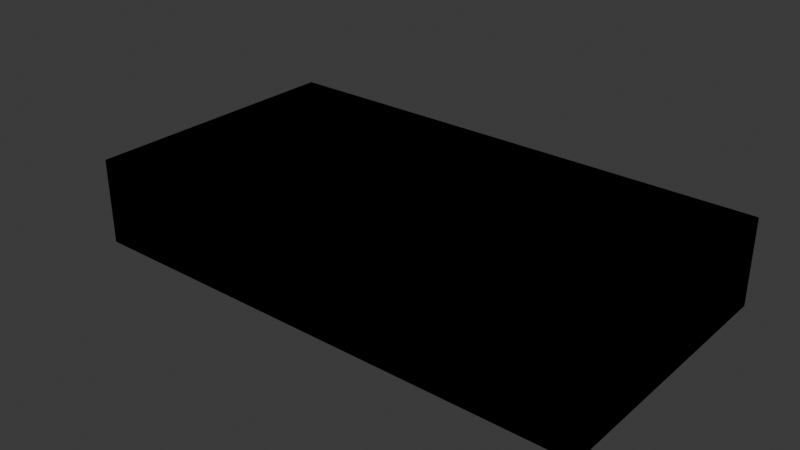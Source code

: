 # Source: bunker.blend  (saved by Blender 5.1.29; exported with 4.5.12 LTS)
import bpy
from mathutils import Matrix  # noqa: F401  (used for matrix-valued properties, if any)

bpy.ops.wm.read_factory_settings(use_empty=True)
scene = bpy.context.scene
scene.name = 'Scene'

# ---- collections
col_collection = bpy.data.collections.new('Collection'); scene.collection.children.link(col_collection)

# ---- materials (node trees are filled in below, after node groups)
mat_material_003 = bpy.data.materials.new('Material.003')
mat_material_003.diffuse_color = (0.3427, 0.3427, 0.3427, 1.0)
mat_material_004 = bpy.data.materials.new('Material.004')
mat_material_004.diffuse_color = (0.3427, 0.3427, 0.3427, 1.0)
mat_material_006 = bpy.data.materials.new('Material.006')
mat_material_006.diffuse_color = (0.3427, 0.3427, 0.3427, 1.0)
mat_material_005 = bpy.data.materials.new('Material.005')
mat_material_005.diffuse_color = (0.3427, 0.3427, 0.3427, 1.0)

# ---- material node trees
mat_material_003.use_nodes = True; mat_material_003.node_tree.nodes.clear()
_N = mat_material_003.node_tree.nodes; _L = mat_material_003.node_tree.links
n0 = _N.new('ShaderNodeBsdfPrincipled'); n0.name = 'Principled BSDF'; n0.location = (10, 300)
n0.inputs[0].default_value = (0.3427, 0.3427, 0.3427, 1.0)
n0.inputs[2].default_value = 0.7462
n1 = _N.new('ShaderNodeOutputMaterial'); n1.name = 'Material Output'; n1.location = (300, 300)
_L.new(n0.outputs[0], n1.inputs[0])
n1.is_active_output = True
mat_material_004.use_nodes = True; mat_material_004.node_tree.nodes.clear()
_N = mat_material_004.node_tree.nodes; _L = mat_material_004.node_tree.links
n0 = _N.new('ShaderNodeBsdfPrincipled'); n0.name = 'Principled BSDF'; n0.location = (10, 300)
n0.inputs[0].default_value = (0.3427, 0.3427, 0.3427, 1.0)
n0.inputs[2].default_value = 0.7462
n1 = _N.new('ShaderNodeOutputMaterial'); n1.name = 'Material Output'; n1.location = (300, 300)
_L.new(n0.outputs[0], n1.inputs[0])
n1.is_active_output = True
mat_material_006.use_nodes = True; mat_material_006.node_tree.nodes.clear()
_N = mat_material_006.node_tree.nodes; _L = mat_material_006.node_tree.links
n0 = _N.new('ShaderNodeBsdfPrincipled'); n0.name = 'Principled BSDF'; n0.location = (10, 300)
n0.inputs[0].default_value = (0.3427, 0.3427, 0.3427, 1.0)
n0.inputs[2].default_value = 0.7462
n1 = _N.new('ShaderNodeOutputMaterial'); n1.name = 'Material Output'; n1.location = (300, 300)
_L.new(n0.outputs[0], n1.inputs[0])
n1.is_active_output = True
mat_material_005.use_nodes = True; mat_material_005.node_tree.nodes.clear()
_N = mat_material_005.node_tree.nodes; _L = mat_material_005.node_tree.links
n0 = _N.new('ShaderNodeBsdfPrincipled'); n0.name = 'Principled BSDF'; n0.location = (10, 300)
n0.inputs[0].default_value = (0.3427, 0.3427, 0.3427, 1.0)
n0.inputs[2].default_value = 0.7462
n1 = _N.new('ShaderNodeOutputMaterial'); n1.name = 'Material Output'; n1.location = (300, 300)
_L.new(n0.outputs[0], n1.inputs[0])
n1.is_active_output = True

# ---- world
world_world = bpy.data.worlds.new('World'); scene.world = world_world
world_world.use_nodes = True; world_world.node_tree.nodes.clear()
_N = world_world.node_tree.nodes; _L = world_world.node_tree.links
n0 = _N.new('ShaderNodeOutputWorld'); n0.name = 'World Output'; n0.location = (200, 100)
n1 = _N.new('ShaderNodeBackground'); n1.name = 'Background'; n1.location = (-200, 100)
n1.inputs[0].default_value = (0.05088, 0.05088, 0.05088, 1.0)
_L.new(n1.outputs[0], n0.inputs[0])
n0.is_active_output = True
world_world.color = (0.05088, 0.05088, 0.05088)
world_world.sun_shadow_jitter_overblur = 0.0

# ---- meshes
me_cube_002 = bpy.data.meshes.new('Cube.002')
me_cube_002.from_pydata([(-0.6667, -0.5904, -0.796), (-0.6667, -0.5904, 1.204), (-0.6667, 0.5924, -0.796), (-0.6667, 0.5924, 1.204), (1.333, -0.5904, -0.796), (1.333, -0.5904, 1.204), (1.333, 0.5924, -0.796), (1.333, 0.5924, 1.204), (-0.6667, -0.06453, -0.02011), (-0.6667, -0.06453, -0.796), (-0.6667, 0.06047, -0.02011), (-0.6667, 0.06047, -0.796), (-0.7966, -0.1178, -0.7906), (-0.7966, -0.1178, 0.1419), (-0.7966, 0.1182, -0.7906), (-0.7966, 0.1182, 0.1419), (-0.6648, -0.1178, -0.7906), (-0.6648, -0.1178, 0.1419), (-0.6648, 0.1182, -0.7906), (-0.6648, 0.1182, 0.1419), (-0.6384, -0.5621, -0.796), (-0.6436, -0.5673, 1.181), (-0.6384, 0.5641, -0.796), (-0.6436, 0.5693, 1.181), (1.305, -0.5621, -0.796), (1.31, -0.5673, 1.181), (1.305, 0.5641, -0.796), (1.31, 0.5693, 1.181), (-0.6267, -0.06453, -0.02011), (-0.6267, -0.06453, -0.796), (-0.6267, 0.06047, -0.02011), (-0.6267, 0.06047, -0.796), (-0.7966, -0.07782, -0.7906), (-0.7966, -0.08954, 0.1137), (-0.7966, 0.07823, -0.7906), (-0.7966, 0.08995, 0.1137), (-0.6648, -0.07782, -0.7906), (-0.6648, -0.08954, 0.1137), (-0.6648, 0.07823, -0.7906), (-0.6648, 0.08995, 0.1137)], [], [(4, 5, 1, 0), (1, 3, 2, 11, 10, 8, 9, 0), (7, 3, 1, 5), (6, 7, 5, 4), (2, 3, 7, 6), (16, 17, 13, 12), (14, 15, 19, 18), (19, 15, 13, 17), (24, 20, 21, 25), (21, 20, 29, 28, 30, 31, 22, 23), (27, 25, 21, 23), (26, 24, 25, 27), (22, 26, 27, 23), (36, 32, 33, 37), (34, 38, 39, 35), (39, 37, 33, 35), (0, 9, 29, 20), (11, 2, 22, 31), (10, 11, 31, 30), (8, 10, 30, 28), (9, 8, 28, 29), (2, 6, 26, 22), (6, 4, 24, 26), (4, 0, 20, 24), (12, 13, 33, 32), (15, 14, 34, 35), (14, 18, 38, 34), (18, 19, 39, 38), (17, 16, 36, 37), (16, 12, 32, 36), (13, 15, 35, 33), (19, 17, 37, 39)])
me_cube_002.polygons.foreach_set('material_index', [0, 0, 0, 0, 0, 2, 2, 2, 0, 0, 0, 0, 0, 2, 2, 2, 0, 0, 0, 0, 0, 0, 0, 0, 2, 2, 2, 2, 2, 2, 2, 2])
_uv = me_cube_002.uv_layers.new(name='UVMap')
_uv.uv.foreach_set('vector', [0.375, 0.75, 0.625, 0.75, 0.625, 1.0, 0.375, 1.0, 0.625, 0.0, 0.625, 0.25, 0.375, 0.25, 0.375, 0.1835, 0.472, 0.1835, 0.472, 0.1679, 0.375, 0.1679, 0.375, 0.0, 0.625, 0.5, 0.875, 0.5, 0.875, 0.75, 0.625, 0.75, 0.375, 0.5, 0.625, 0.5, 0.625, 0.75, 0.375, 0.75, 0.375, 0.25, 0.625, 0.25, 0.625, 0.5, 0.375, 0.5, 0.375, 0.75, 0.625, 0.75, 0.625, 1.0, 0.375, 1.0, 0.375, 0.25, 0.625, 0.25, 0.625, 0.5, 0.375, 0.5, 0.625, 0.5, 0.625, 0.25, 0.625, 1.0, 0.625, 0.75, 0.375, 0.75, 0.375, 1.0, 0.625, 1.0, 0.625, 0.75, 0.625, 0.0, 0.375, 0.0, 0.375, 0.1679, 0.472, 0.1679, 0.472, 0.1835, 0.375, 0.1835, 0.375, 0.25, 0.625, 0.25, 0.625, 0.5, 0.625, 0.75, 0.875, 0.75, 0.875, 0.5, 0.375, 0.5, 0.375, 0.75, 0.625, 0.75, 0.625, 0.5, 0.375, 0.25, 0.375, 0.5, 0.625, 0.5, 0.625, 0.25, 0.375, 0.75, 0.375, 1.0, 0.625, 1.0, 0.625, 0.75, 0.375, 0.25, 0.375, 0.5, 0.625, 0.5, 0.625, 0.25, 0.625, 0.5, 0.625, 0.75, 0.625, 1.0, 0.625, 0.25, 0.375, 0.0, 0.375, 0.1679, 0.375, 0.1679, 0.375, 0.0, 0.375, 0.1835, 0.375, 0.25, 0.375, 0.25, 0.375, 0.1835, 0.472, 0.1835, 0.375, 0.1835, 0.375, 0.1835, 0.472, 0.1835, 0.472, 0.1679, 0.472, 0.1835, 0.472, 0.1835, 0.472, 0.1679, 0.375, 0.1679, 0.472, 0.1679, 0.472, 0.1679, 0.375, 0.1679, 0.375, 0.25, 0.375, 0.5, 0.375, 0.5, 0.375, 0.25, 0.375, 0.5, 0.375, 0.75, 0.375, 0.75, 0.375, 0.5, 0.375, 0.75, 0.375, 1.0, 0.375, 1.0, 0.375, 0.75, 0.375, 1.0, 0.625, 1.0, 0.625, 1.0, 0.375, 1.0, 0.625, 0.25, 0.375, 0.25, 0.375, 0.25, 0.625, 0.25, 0.375, 0.25, 0.375, 0.5, 0.375, 0.5, 0.375, 0.25, 0.375, 0.5, 0.625, 0.5, 0.625, 0.5, 0.375, 0.5, 0.625, 0.75, 0.375, 0.75, 0.375, 0.75, 0.625, 0.75, 0.375, 0.75, 0.375, 1.0, 0.375, 1.0, 0.375, 0.75, 0.625, 1.0, 0.625, 0.25, 0.625, 0.25, 0.625, 1.0, 0.625, 0.5, 0.625, 0.75, 0.625, 0.75, 0.625, 0.5])
me_cube_002.materials.append(mat_material_003)
me_cube_002.materials.append(None)
me_cube_002.materials.append(mat_material_004)
me_cube_002.update()
me_cube_002.normals_split_custom_set([tuple(v) for v in zip(*[iter([0.0, -1.0, 0.0, 0.0, -1.0, 0.0, 0.0, -1.0, 0.0, 0.0, -1.0, 0.0, -1.0, 0.0, 0.0, -1.0, 0.0, 0.0, -1.0, 0.0, 0.0, -1.0, 0.0, 0.0, -1.0, 0.0, 0.0, -1.0, 0.0, 0.0, -1.0, 0.0, 0.0, -1.0, 0.0, 0.0, 0.0, 0.0, 1.0, 0.0, 0.0, 1.0, 0.0, 0.0, 1.0, 0.0, 0.0, 1.0, 1.0, 0.0, 0.0, 1.0, 0.0, 0.0, 1.0, 0.0, 0.0, 1.0, 0.0, 0.0, 0.0, 1.0, 0.0, 0.0, 1.0, 0.0, 0.0, 1.0, 0.0, 0.0, 1.0, 0.0, 0.0, -1.0, 0.0, 0.0, -1.0, 0.0, 0.0, -1.0, 0.0, 0.0, -1.0, 0.0, 0.0, 1.0, 0.0, 0.0, 1.0, 0.0, 0.0, 1.0, 0.0, 0.0, 1.0, 0.0, 0.0, 0.0, 1.0, 0.0, 0.0, 1.0, 0.0, 0.0, 1.0, 0.0, 0.0, 1.0, 0.0, 1.0, 0.002625, 0.0, 1.0, 0.002625, 0.0, 1.0, 0.002625, 0.0, 1.0, 0.002625, 1.0, 0.0, 0.00617, 1.0, 0.0, 0.00617, 1.0, 0.0, 0.00617, 1.0, 0.0, 0.00617, 1.0, 0.0, 0.00617, 1.0, 0.0, 0.00617, 1.0, 0.0, 0.00617, 1.0, 0.0, 0.00617, 0.0, 0.0, -1.0, 0.0, 0.0, -1.0, 0.0, 0.0, -1.0, 0.0, 0.0, -1.0, -1.0, 0.0, 0.002625, -1.0, 0.0, 0.002625, -1.0, 0.0, 0.002625, -1.0, 0.0, 0.002625, 0.0, -1.0, 0.002625, 0.0, -1.0, 0.002625, 0.0, -1.0, 0.002625, 0.0, -1.0, 0.002625, 0.0, 0.9999, 0.01295, 0.0, 0.9999, 0.01295, 0.0, 0.9999, 0.01295, 0.0, 0.9999, 0.01295, 0.0, -0.9999, 0.01295, 0.0, -0.9999, 0.01295, 0.0, -0.9999, 0.01295, 0.0, -0.9999, 0.01295, 0.0, 0.0, -1.0, 0.0, 0.0, -1.0, 0.0, 0.0, -1.0, 0.0, 0.0, -1.0, 0.0, 0.0, -1.0, 0.0, 0.0, -1.0, 0.0, 0.0, -1.0, 0.0, 0.0, -1.0, 0.0, 0.0, -1.0, 0.0, 0.0, -1.0, 0.0, 0.0, -1.0, 0.0, 0.0, -1.0, 0.0, -1.0, 0.0, 0.0, -1.0, 0.0, 0.0, -1.0, 0.0, 0.0, -1.0, 0.0, 0.0, 0.0, -1.0, 0.0, 0.0, -1.0, 0.0, 0.0, -1.0, 0.0, 0.0, -1.0, 0.0, 1.0, 0.0, 0.0, 1.0, 0.0, 0.0, 1.0, 0.0, 0.0, 1.0, 0.0, 0.0, 0.0, -1.0, 0.0, 0.0, -1.0, 0.0, 0.0, -1.0, 0.0, 0.0, -1.0, -1.825e-06, 0.0, -1.0, -1.825e-06, 0.0, -1.0, -1.825e-06, 0.0, -1.0, -1.825e-06, 0.0, -1.0, 0.0, 0.0, -1.0, 0.0, 0.0, -1.0, 0.0, 0.0, -1.0, 0.0, 0.0, -1.0, -1.0, -1.906e-06, 0.0, -1.0, -1.906e-06, 0.0, -1.0, -1.906e-06, 0.0, -1.0, -1.906e-06, 0.0, -1.0, 1.906e-06, 0.0, -1.0, 1.906e-06, 0.0, -1.0, 1.906e-06, 0.0, -1.0, 1.906e-06, 0.0, 0.0, 0.0, -1.0, 0.0, 0.0, -1.0, 0.0, 0.0, -1.0, 0.0, 0.0, -1.0, 1.0, -1.906e-06, 0.0, 1.0, -1.906e-06, 0.0, 1.0, -1.906e-06, 0.0, 1.0, -1.906e-06, 0.0, 1.0, 1.906e-06, 0.0, 1.0, 1.906e-06, 0.0, 1.0, 1.906e-06, 0.0, 1.0, 1.906e-06, 0.0, 0.0, 0.0, -1.0, 0.0, 0.0, -1.0, 0.0, 0.0, -1.0, 0.0, 0.0, -1.0, -1.0, 0.0, 0.0, -1.0, 0.0, 0.0, -1.0, 0.0, 0.0, -1.0, 0.0, 0.0, 1.0, 0.0, 0.0, 1.0, 0.0, 0.0, 1.0, 0.0, 0.0, 1.0, 0.0, 0.0])] * 3)])
me_cube_001 = bpy.data.meshes.new('Cube.001')
me_cube_001.from_pydata([(-0.6667, -0.5904, -0.796), (-0.6667, -0.5904, 1.204), (-0.6667, 0.5924, -0.796), (-0.6667, 0.5924, 1.204), (1.333, -0.5904, -0.796), (1.333, -0.5904, 1.204), (1.333, 0.5924, -0.796), (1.333, 0.5924, 1.204), (-0.6667, -0.06453, -0.02011), (-0.6667, -0.06453, -0.796), (-0.6667, 0.06047, -0.02011), (-0.6667, 0.06047, -0.796), (-0.7966, -0.1178, -0.7906), (-0.7966, -0.1178, 0.1419), (-0.7966, 0.1182, -0.7906), (-0.7966, 0.1182, 0.1419), (-0.6648, -0.1178, -0.7906), (-0.6648, -0.1178, 0.1419), (-0.6648, 0.1182, -0.7906), (-0.6648, 0.1182, 0.1419)], [], [(4, 5, 1, 0), (1, 3, 2, 11, 10, 8, 9, 0), (7, 3, 1, 5), (6, 7, 5, 4), (2, 3, 7, 6), (16, 17, 13, 12), (14, 15, 19, 18), (19, 15, 13, 17)])
me_cube_001.polygons.foreach_set('material_index', [0, 0, 0, 0, 0, 2, 2, 2])
_uv = me_cube_001.uv_layers.new(name='UVMap')
_uv.uv.foreach_set('vector', [0.375, 0.75, 0.625, 0.75, 0.625, 1.0, 0.375, 1.0, 0.625, 0.0, 0.625, 0.25, 0.375, 0.25, 0.375, 0.1835, 0.472, 0.1835, 0.472, 0.1679, 0.375, 0.1679, 0.375, 0.0, 0.625, 0.5, 0.875, 0.5, 0.875, 0.75, 0.625, 0.75, 0.375, 0.5, 0.625, 0.5, 0.625, 0.75, 0.375, 0.75, 0.375, 0.25, 0.625, 0.25, 0.625, 0.5, 0.375, 0.5, 0.375, 0.75, 0.625, 0.75, 0.625, 1.0, 0.375, 1.0, 0.375, 0.25, 0.625, 0.25, 0.625, 0.5, 0.375, 0.5, 0.625, 0.5, 0.625, 0.25, 0.625, 1.0, 0.625, 0.75])
me_cube_001.materials.append(mat_material_006)
me_cube_001.materials.append(None)
me_cube_001.materials.append(mat_material_005)
me_cube_001.update()
me_cube_001.normals_split_custom_set([tuple(v) for v in zip(*[iter([0.0, -1.0, 0.0, 0.0, -1.0, 0.0, 0.0, -1.0, 0.0, 0.0, -1.0, 0.0, -1.0, 0.0, 0.0, -1.0, 0.0, 0.0, -1.0, 0.0, 0.0, -1.0, 0.0, 0.0, -1.0, 0.0, 0.0, -1.0, 0.0, 0.0, -1.0, 0.0, 0.0, -1.0, 0.0, 0.0, 0.0, 0.0, 1.0, 0.0, 0.0, 1.0, 0.0, 0.0, 1.0, 0.0, 0.0, 1.0, 1.0, 0.0, 0.0, 1.0, 0.0, 0.0, 1.0, 0.0, 0.0, 1.0, 0.0, 0.0, 0.0, 1.0, 0.0, 0.0, 1.0, 0.0, 0.0, 1.0, 0.0, 0.0, 1.0, 0.0, 0.0, -1.0, 0.0, 0.0, -1.0, 0.0, 0.0, -1.0, 0.0, 0.0, -1.0, 0.0, 0.0, 1.0, 0.0, 0.0, 1.0, 0.0, 0.0, 1.0, 0.0, 0.0, 1.0, 0.0, 0.0, 0.0, 1.0, 0.0, 0.0, 1.0, 0.0, 0.0, 1.0, 0.0, 0.0, 1.0])] * 3)])

# ---- objects
ob_bunker = bpy.data.objects.new('bunker', me_cube_002)
ob_bunker_colonly = bpy.data.objects.new('bunker-colonly', me_cube_001)

# ---- transforms, parenting, visibility, modifiers, constraints
ob_bunker.location = (25.48, -27.0, 1.919)
ob_bunker.rotation_mode = 'QUATERNION'
ob_bunker.rotation_quaternion = (1.0, 0.0, 0.0, 0.0)
ob_bunker.scale = (15.0, 13.53, 2.5)
ob_bunker_colonly.location = (25.48, -27.0, 1.919)
ob_bunker_colonly.rotation_mode = 'QUATERNION'
ob_bunker_colonly.rotation_quaternion = (1.0, 0.0, 0.0, 0.0)
ob_bunker_colonly.scale = (15.0, 13.53, 2.5)
_m = ob_bunker_colonly.modifiers.new('Solidify', 'SOLIDIFY')
_m.thickness = 0.04

# ---- collection membership
col_collection.objects.link(ob_bunker)
col_collection.objects.link(ob_bunker_colonly)

# ---- scene / render settings (as saved in the file)
scene.frame_start = 1; scene.frame_end = 250; scene.frame_set(1)
scene.render.engine = 'BLENDER_EEVEE_NEXT'
scene.render.bake_bias = 0.0
scene.render.bake_samples = 0
scene.cycles.sampling_pattern = 'TABULATED_SOBOL'
scene.eevee.use_volume_custom_range = False
bpy.context.view_layer.update()

# ---- added for rendering (the .blend has no active camera and no usable light): camera, sun
cam_auto = bpy.data.cameras.new('AutoCamera')
cam_auto.lens = 50.0
cam_auto.sensor_width = 36.0
cam_auto.clip_end = 1000.0
ob_auto_camera = bpy.data.objects.new('AutoCamera', cam_auto)
scene.collection.objects.link(ob_auto_camera)
ob_auto_camera.location = (62.8906, -67.0442, 29.1347)
ob_auto_camera.rotation_euler = (1.09748, -7.21219e-08, 0.694738)
scene.camera = ob_auto_camera
light_auto_sun = bpy.data.lights.new('AutoSun', 'SUN')
light_auto_sun.energy = 3.0
light_auto_sun.angle = 0.0523599
ob_auto_sun = bpy.data.objects.new('AutoSun', light_auto_sun)
scene.collection.objects.link(ob_auto_sun)
ob_auto_sun.rotation_euler = (0.872665, 0.174533, 0.523599)
bpy.context.view_layer.update()
